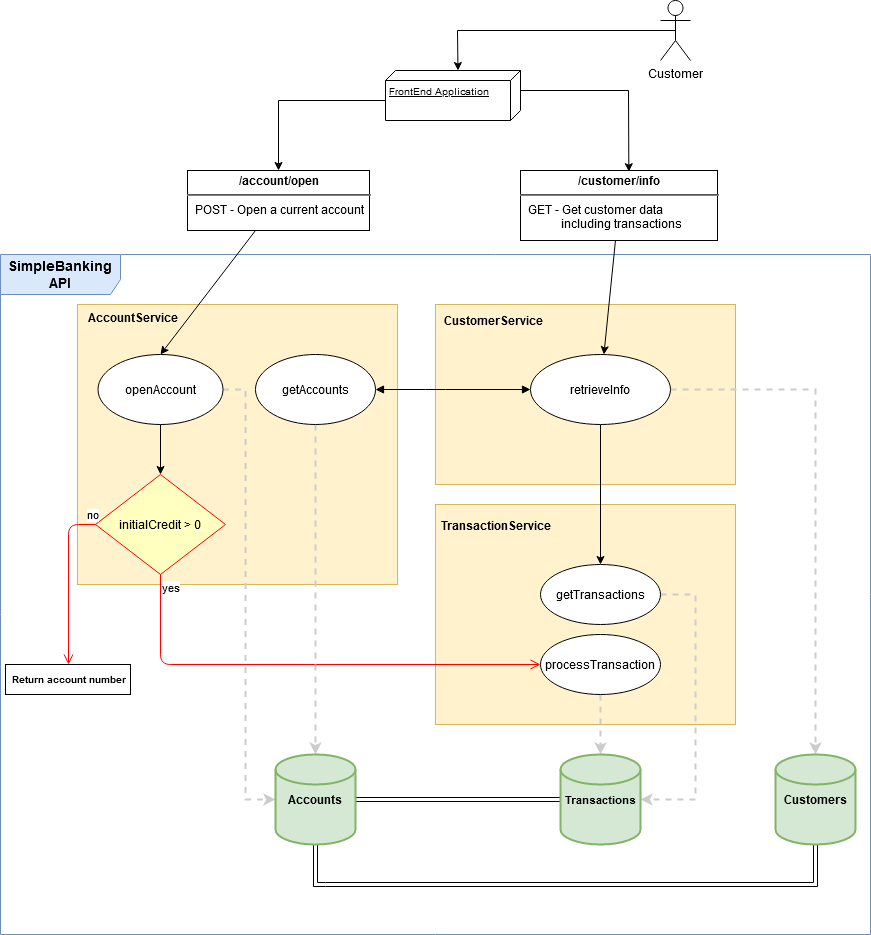

The diagram above was exported from draw.io. Its source (the exported page's mxGraphModel, read from the mxfile embedded in the PNG):
<mxGraphModel dx="1880" dy="547" grid="1" gridSize="10" guides="1" tooltips="1" connect="1" arrows="1" fold="1" page="1" pageScale="1" pageWidth="850" pageHeight="1100" math="0" shadow="0">
  <root>
    <mxCell id="0" />
    <mxCell id="1" parent="0" />
    <mxCell id="bSW-j2m-IOU8sl2c4GcL-98" value="&lt;b&gt;&lt;font style=&quot;font-size: 14px&quot;&gt;SimpleBanking API&lt;/font&gt;&lt;/b&gt;" style="shape=umlFrame;whiteSpace=wrap;html=1;labelBackgroundColor=none;fontSize=10;align=center;width=120;height=40;swimlaneFillColor=#FFFFFF;fillColor=#dae8fc;strokeColor=#6c8ebf;" vertex="1" parent="1">
      <mxGeometry x="-47" y="264" width="870" height="680" as="geometry" />
    </mxCell>
    <mxCell id="bSW-j2m-IOU8sl2c4GcL-58" value="&lt;p style=&quot;line-height: 80%&quot;&gt;&lt;b&gt;&amp;nbsp;&amp;nbsp; CustomerService&lt;/b&gt;&lt;/p&gt;&lt;p&gt;&lt;/p&gt;" style="verticalAlign=top;align=left;overflow=fill;fontSize=12;fontFamily=Helvetica;html=1;horizontal=1;fillColor=#fff2cc;strokeColor=#d6b656;" vertex="1" parent="1">
      <mxGeometry x="388" y="314" width="300" height="180" as="geometry" />
    </mxCell>
    <mxCell id="bSW-j2m-IOU8sl2c4GcL-27" value="&lt;div&gt;&lt;b&gt;&amp;nbsp;&lt;/b&gt;&lt;/div&gt;&lt;div&gt;&lt;b&gt;&amp;nbsp; TransactionService&lt;/b&gt;&lt;/div&gt;&lt;div&gt;&lt;br&gt;&lt;/div&gt;" style="verticalAlign=top;align=left;overflow=fill;fontSize=12;fontFamily=Helvetica;html=1;horizontal=1;fillColor=#fff2cc;strokeColor=#d6b656;" vertex="1" parent="1">
      <mxGeometry x="388" y="514" width="300" height="220" as="geometry" />
    </mxCell>
    <mxCell id="bSW-j2m-IOU8sl2c4GcL-49" value="&lt;b&gt;&amp;nbsp;&amp;nbsp; AccountService&lt;/b&gt;" style="html=1;align=left;verticalAlign=top;labelBackgroundColor=none;fillColor=#fff2cc;strokeColor=#d6b656;" vertex="1" parent="1">
      <mxGeometry x="30" y="314" width="320" height="280" as="geometry" />
    </mxCell>
    <mxCell id="bSW-j2m-IOU8sl2c4GcL-101" style="edgeStyle=none;rounded=0;orthogonalLoop=1;jettySize=auto;html=1;entryX=0;entryY=0.463;entryDx=0;entryDy=0;entryPerimeter=0;strokeWidth=1;fontSize=10;exitX=0.5;exitY=0.5;exitDx=0;exitDy=0;exitPerimeter=0;" edge="1" parent="1" source="bSW-j2m-IOU8sl2c4GcL-2" target="bSW-j2m-IOU8sl2c4GcL-97">
      <mxGeometry relative="1" as="geometry">
        <Array as="points">
          <mxPoint x="410" y="40" />
        </Array>
      </mxGeometry>
    </mxCell>
    <mxCell id="bSW-j2m-IOU8sl2c4GcL-2" value="Customer" style="shape=umlActor;verticalLabelPosition=bottom;verticalAlign=top;html=1;" vertex="1" parent="1">
      <mxGeometry x="613" y="10" width="30" height="60" as="geometry" />
    </mxCell>
    <mxCell id="bSW-j2m-IOU8sl2c4GcL-55" style="edgeStyle=none;rounded=0;orthogonalLoop=1;jettySize=auto;html=1;exitX=0.5;exitY=1;exitDx=0;exitDy=0;" edge="1" parent="1" source="bSW-j2m-IOU8sl2c4GcL-3" target="bSW-j2m-IOU8sl2c4GcL-16">
      <mxGeometry relative="1" as="geometry">
        <mxPoint x="123" y="434" as="sourcePoint" />
      </mxGeometry>
    </mxCell>
    <mxCell id="bSW-j2m-IOU8sl2c4GcL-84" style="edgeStyle=none;rounded=0;orthogonalLoop=1;jettySize=auto;html=1;exitX=1;exitY=0.5;exitDx=0;exitDy=0;entryX=0;entryY=0.5;entryDx=0;entryDy=0;entryPerimeter=0;fontSize=10;fillColor=#eeeeee;strokeColor=#CCCCCC;dashed=1;strokeWidth=2;" edge="1" parent="1" source="bSW-j2m-IOU8sl2c4GcL-3" target="bSW-j2m-IOU8sl2c4GcL-70">
      <mxGeometry relative="1" as="geometry">
        <Array as="points">
          <mxPoint x="198" y="399" />
          <mxPoint x="198" y="624" />
          <mxPoint x="198" y="649" />
          <mxPoint x="198" y="809" />
        </Array>
      </mxGeometry>
    </mxCell>
    <mxCell id="bSW-j2m-IOU8sl2c4GcL-3" value="openAccount" style="ellipse;whiteSpace=wrap;html=1;" vertex="1" parent="1">
      <mxGeometry x="50.5" y="364" width="125" height="70" as="geometry" />
    </mxCell>
    <mxCell id="bSW-j2m-IOU8sl2c4GcL-81" style="edgeStyle=none;rounded=0;orthogonalLoop=1;jettySize=auto;html=1;exitX=0.5;exitY=1;exitDx=0;exitDy=0;entryX=0.5;entryY=0;entryDx=0;entryDy=0;fontSize=10;" edge="1" parent="1" source="bSW-j2m-IOU8sl2c4GcL-4" target="bSW-j2m-IOU8sl2c4GcL-63">
      <mxGeometry relative="1" as="geometry" />
    </mxCell>
    <mxCell id="bSW-j2m-IOU8sl2c4GcL-89" style="edgeStyle=none;rounded=0;orthogonalLoop=1;jettySize=auto;html=1;exitX=1;exitY=0.5;exitDx=0;exitDy=0;entryX=0.5;entryY=0;entryDx=0;entryDy=0;entryPerimeter=0;fontSize=11;dashed=1;strokeColor=#CCCCCC;strokeWidth=2;" edge="1" parent="1" source="bSW-j2m-IOU8sl2c4GcL-4" target="bSW-j2m-IOU8sl2c4GcL-88">
      <mxGeometry relative="1" as="geometry">
        <Array as="points">
          <mxPoint x="768" y="399" />
        </Array>
      </mxGeometry>
    </mxCell>
    <mxCell id="bSW-j2m-IOU8sl2c4GcL-4" value="&lt;div&gt;retrieveInfo&lt;/div&gt;" style="ellipse;whiteSpace=wrap;html=1;" vertex="1" parent="1">
      <mxGeometry x="483" y="364" width="140" height="70" as="geometry" />
    </mxCell>
    <mxCell id="bSW-j2m-IOU8sl2c4GcL-16" value="initialCredit &amp;gt; 0" style="rhombus;whiteSpace=wrap;html=1;fillColor=#ffffc0;strokeColor=#ff0000;" vertex="1" parent="1">
      <mxGeometry x="48" y="484" width="130" height="100" as="geometry" />
    </mxCell>
    <mxCell id="bSW-j2m-IOU8sl2c4GcL-17" value="no" style="edgeStyle=orthogonalEdgeStyle;html=1;align=left;verticalAlign=bottom;endArrow=open;endSize=8;strokeColor=#ff0000;exitX=0;exitY=0.5;exitDx=0;exitDy=0;" edge="1" source="bSW-j2m-IOU8sl2c4GcL-16" parent="1">
      <mxGeometry x="-0.8802" relative="1" as="geometry">
        <mxPoint x="21" y="674" as="targetPoint" />
        <Array as="points">
          <mxPoint x="21" y="534" />
        </Array>
        <mxPoint as="offset" />
      </mxGeometry>
    </mxCell>
    <mxCell id="bSW-j2m-IOU8sl2c4GcL-18" value="yes" style="edgeStyle=orthogonalEdgeStyle;html=1;align=left;verticalAlign=top;endArrow=open;endSize=8;strokeColor=#ff0000;entryX=0;entryY=0.5;entryDx=0;entryDy=0;" edge="1" source="bSW-j2m-IOU8sl2c4GcL-16" parent="1" target="bSW-j2m-IOU8sl2c4GcL-57">
      <mxGeometry x="-1" relative="1" as="geometry">
        <mxPoint x="113" y="664" as="targetPoint" />
        <Array as="points">
          <mxPoint x="113" y="674" />
        </Array>
      </mxGeometry>
    </mxCell>
    <mxCell id="bSW-j2m-IOU8sl2c4GcL-32" style="edgeStyle=none;shape=arrow;rounded=0;orthogonalLoop=1;jettySize=auto;html=1;exitX=0.5;exitY=0;exitDx=0;exitDy=0;" edge="1" parent="1">
      <mxGeometry relative="1" as="geometry">
        <mxPoint x="243" y="804" as="sourcePoint" />
        <mxPoint x="243" y="804" as="targetPoint" />
      </mxGeometry>
    </mxCell>
    <mxCell id="bSW-j2m-IOU8sl2c4GcL-79" style="edgeStyle=none;rounded=0;orthogonalLoop=1;jettySize=auto;html=1;exitX=0.5;exitY=1;exitDx=0;exitDy=0;fontSize=10;fillColor=#eeeeee;strokeColor=#CCCCCC;dashed=1;strokeWidth=2;" edge="1" parent="1" source="bSW-j2m-IOU8sl2c4GcL-57" target="bSW-j2m-IOU8sl2c4GcL-71">
      <mxGeometry relative="1" as="geometry" />
    </mxCell>
    <mxCell id="bSW-j2m-IOU8sl2c4GcL-57" value="processTransaction" style="ellipse;whiteSpace=wrap;html=1;" vertex="1" parent="1">
      <mxGeometry x="493" y="644" width="120" height="60" as="geometry" />
    </mxCell>
    <mxCell id="bSW-j2m-IOU8sl2c4GcL-82" style="edgeStyle=none;rounded=0;orthogonalLoop=1;jettySize=auto;html=1;exitX=1;exitY=0.5;exitDx=0;exitDy=0;entryX=1;entryY=0.5;entryDx=0;entryDy=0;entryPerimeter=0;fontSize=10;strokeColor=#CCCCCC;dashed=1;strokeWidth=2;" edge="1" parent="1" source="bSW-j2m-IOU8sl2c4GcL-63" target="bSW-j2m-IOU8sl2c4GcL-71">
      <mxGeometry relative="1" as="geometry">
        <Array as="points">
          <mxPoint x="648" y="604" />
          <mxPoint x="648" y="809" />
        </Array>
      </mxGeometry>
    </mxCell>
    <mxCell id="bSW-j2m-IOU8sl2c4GcL-63" value="&lt;div&gt;getTransactions&lt;/div&gt;" style="ellipse;whiteSpace=wrap;html=1;" vertex="1" parent="1">
      <mxGeometry x="493" y="574" width="120" height="60" as="geometry" />
    </mxCell>
    <mxCell id="bSW-j2m-IOU8sl2c4GcL-83" style="edgeStyle=none;rounded=0;orthogonalLoop=1;jettySize=auto;html=1;exitX=0.5;exitY=1;exitDx=0;exitDy=0;entryX=0.5;entryY=0;entryDx=0;entryDy=0;entryPerimeter=0;fontSize=10;dashed=1;fillColor=#eeeeee;strokeColor=#CCCCCC;strokeWidth=2;" edge="1" parent="1" source="bSW-j2m-IOU8sl2c4GcL-65" target="bSW-j2m-IOU8sl2c4GcL-70">
      <mxGeometry relative="1" as="geometry" />
    </mxCell>
    <mxCell id="bSW-j2m-IOU8sl2c4GcL-65" value="getAccounts" style="ellipse;whiteSpace=wrap;html=1;" vertex="1" parent="1">
      <mxGeometry x="208" y="364" width="120" height="70" as="geometry" />
    </mxCell>
    <mxCell id="bSW-j2m-IOU8sl2c4GcL-67" value="" style="endArrow=block;startArrow=block;endFill=1;startFill=1;html=1;entryX=0;entryY=0.5;entryDx=0;entryDy=0;" edge="1" parent="1" source="bSW-j2m-IOU8sl2c4GcL-65" target="bSW-j2m-IOU8sl2c4GcL-4">
      <mxGeometry width="160" relative="1" as="geometry">
        <mxPoint x="338" y="494" as="sourcePoint" />
        <mxPoint x="458" y="504" as="targetPoint" />
        <Array as="points">
          <mxPoint x="388" y="399" />
        </Array>
      </mxGeometry>
    </mxCell>
    <mxCell id="bSW-j2m-IOU8sl2c4GcL-90" style="edgeStyle=none;shape=link;rounded=0;orthogonalLoop=1;jettySize=auto;html=1;exitX=1;exitY=0.5;exitDx=0;exitDy=0;exitPerimeter=0;entryX=0;entryY=0.5;entryDx=0;entryDy=0;entryPerimeter=0;fontSize=11;" edge="1" parent="1" source="bSW-j2m-IOU8sl2c4GcL-70" target="bSW-j2m-IOU8sl2c4GcL-71">
      <mxGeometry relative="1" as="geometry" />
    </mxCell>
    <mxCell id="bSW-j2m-IOU8sl2c4GcL-91" style="edgeStyle=none;shape=link;rounded=0;orthogonalLoop=1;jettySize=auto;html=1;exitX=0.5;exitY=1;exitDx=0;exitDy=0;exitPerimeter=0;entryX=0.5;entryY=1;entryDx=0;entryDy=0;entryPerimeter=0;fontSize=11;" edge="1" parent="1" source="bSW-j2m-IOU8sl2c4GcL-70" target="bSW-j2m-IOU8sl2c4GcL-88">
      <mxGeometry relative="1" as="geometry">
        <Array as="points">
          <mxPoint x="268" y="894" />
          <mxPoint x="278" y="894" />
          <mxPoint x="768" y="894" />
        </Array>
      </mxGeometry>
    </mxCell>
    <mxCell id="bSW-j2m-IOU8sl2c4GcL-70" value="&lt;b&gt;Accounts&lt;/b&gt;" style="strokeWidth=2;html=1;shape=mxgraph.flowchart.database;whiteSpace=wrap;labelBackgroundColor=none;align=center;fillColor=#d5e8d4;strokeColor=#82b366;" vertex="1" parent="1">
      <mxGeometry x="228" y="764" width="80" height="90" as="geometry" />
    </mxCell>
    <mxCell id="bSW-j2m-IOU8sl2c4GcL-71" value="&lt;font style=&quot;font-size: 11px&quot;&gt;&lt;b&gt;&amp;nbsp;Transactions&lt;/b&gt;&lt;/font&gt;" style="strokeWidth=2;html=1;shape=mxgraph.flowchart.database;whiteSpace=wrap;labelBackgroundColor=none;align=left;fontSize=10;fillColor=#d5e8d4;strokeColor=#82b366;" vertex="1" parent="1">
      <mxGeometry x="513" y="764" width="80" height="90" as="geometry" />
    </mxCell>
    <mxCell id="bSW-j2m-IOU8sl2c4GcL-85" value="&lt;div style=&quot;font-size: 10px;&quot;&gt;Return account number&lt;br style=&quot;font-size: 10px;&quot;&gt;&lt;/div&gt;" style="html=1;labelBackgroundColor=none;fontSize=10;align=center;fontStyle=1" vertex="1" parent="1">
      <mxGeometry x="-42" y="674" width="125" height="30" as="geometry" />
    </mxCell>
    <mxCell id="bSW-j2m-IOU8sl2c4GcL-88" value="Customers" style="strokeWidth=2;html=1;shape=mxgraph.flowchart.database;whiteSpace=wrap;labelBackgroundColor=none;align=center;fillColor=#d5e8d4;strokeColor=#82b366;fontStyle=1" vertex="1" parent="1">
      <mxGeometry x="728" y="764" width="80" height="90" as="geometry" />
    </mxCell>
    <mxCell id="bSW-j2m-IOU8sl2c4GcL-108" style="edgeStyle=none;rounded=0;orthogonalLoop=1;jettySize=auto;html=1;exitX=0;exitY=0;exitDx=30;exitDy=135;exitPerimeter=0;strokeColor=#000000;strokeWidth=1;fontSize=10;entryX=0.5;entryY=0;entryDx=0;entryDy=0;" edge="1" parent="1" source="bSW-j2m-IOU8sl2c4GcL-97" target="bSW-j2m-IOU8sl2c4GcL-102">
      <mxGeometry relative="1" as="geometry">
        <mxPoint x="230" y="110" as="targetPoint" />
        <Array as="points">
          <mxPoint x="231" y="110" />
        </Array>
      </mxGeometry>
    </mxCell>
    <mxCell id="bSW-j2m-IOU8sl2c4GcL-109" style="edgeStyle=none;rounded=0;orthogonalLoop=1;jettySize=auto;html=1;exitX=0;exitY=0;exitDx=20;exitDy=0;exitPerimeter=0;entryX=0.55;entryY=0.017;entryDx=0;entryDy=0;entryPerimeter=0;strokeColor=#000000;strokeWidth=1;fontSize=10;" edge="1" parent="1" source="bSW-j2m-IOU8sl2c4GcL-97" target="bSW-j2m-IOU8sl2c4GcL-103">
      <mxGeometry relative="1" as="geometry">
        <Array as="points">
          <mxPoint x="581" y="100" />
        </Array>
      </mxGeometry>
    </mxCell>
    <mxCell id="bSW-j2m-IOU8sl2c4GcL-97" value="FrontEnd Application" style="verticalAlign=top;align=left;spacingTop=8;spacingLeft=2;spacingRight=12;shape=cube;size=10;direction=south;fontStyle=4;html=1;labelBackgroundColor=none;fontSize=10;" vertex="1" parent="1">
      <mxGeometry x="338" y="80" width="135" height="50" as="geometry" />
    </mxCell>
    <mxCell id="bSW-j2m-IOU8sl2c4GcL-111" style="edgeStyle=none;rounded=0;orthogonalLoop=1;jettySize=auto;html=1;entryX=0.5;entryY=0;entryDx=0;entryDy=0;strokeColor=#000000;strokeWidth=1;fontSize=10;" edge="1" parent="1" source="bSW-j2m-IOU8sl2c4GcL-102" target="bSW-j2m-IOU8sl2c4GcL-3">
      <mxGeometry relative="1" as="geometry" />
    </mxCell>
    <mxCell id="bSW-j2m-IOU8sl2c4GcL-102" value="&lt;p style=&quot;margin: 4px 0px 0px ; text-align: center&quot;&gt;&lt;b&gt;/account/open&lt;/b&gt;&lt;br&gt;&lt;/p&gt;&lt;hr&gt;&lt;p style=&quot;margin: 0px ; margin-left: 8px&quot;&gt;POST - Open a current account&lt;br&gt;&lt;/p&gt;" style="verticalAlign=top;align=left;overflow=fill;fontSize=12;fontFamily=Helvetica;html=1;labelBackgroundColor=none;gradientColor=none;" vertex="1" parent="1">
      <mxGeometry x="140" y="180" width="182" height="60" as="geometry" />
    </mxCell>
    <mxCell id="bSW-j2m-IOU8sl2c4GcL-110" style="edgeStyle=none;rounded=0;orthogonalLoop=1;jettySize=auto;html=1;strokeColor=#000000;strokeWidth=1;fontSize=10;" edge="1" parent="1" source="bSW-j2m-IOU8sl2c4GcL-103" target="bSW-j2m-IOU8sl2c4GcL-4">
      <mxGeometry relative="1" as="geometry" />
    </mxCell>
    <mxCell id="bSW-j2m-IOU8sl2c4GcL-103" value="&lt;p style=&quot;margin: 4px 0px 0px ; text-align: center&quot;&gt;&lt;b&gt;/customer/info&lt;/b&gt;&lt;br&gt;&lt;/p&gt;&lt;hr&gt;&lt;p style=&quot;margin: 0px ; margin-left: 8px&quot;&gt;GET - Get customer data&lt;br&gt;&lt;/p&gt;&lt;p style=&quot;margin: 0px ; margin-left: 8px&quot;&gt;&amp;nbsp;&amp;nbsp;&amp;nbsp;&amp;nbsp;&amp;nbsp;&amp;nbsp;&amp;nbsp;&amp;nbsp;&amp;nbsp;&amp;nbsp; including transactions&lt;br&gt;&lt;/p&gt;" style="verticalAlign=top;align=left;overflow=fill;fontSize=12;fontFamily=Helvetica;html=1;labelBackgroundColor=none;gradientColor=none;" vertex="1" parent="1">
      <mxGeometry x="473" y="180" width="197" height="70" as="geometry" />
    </mxCell>
  </root>
</mxGraphModel>